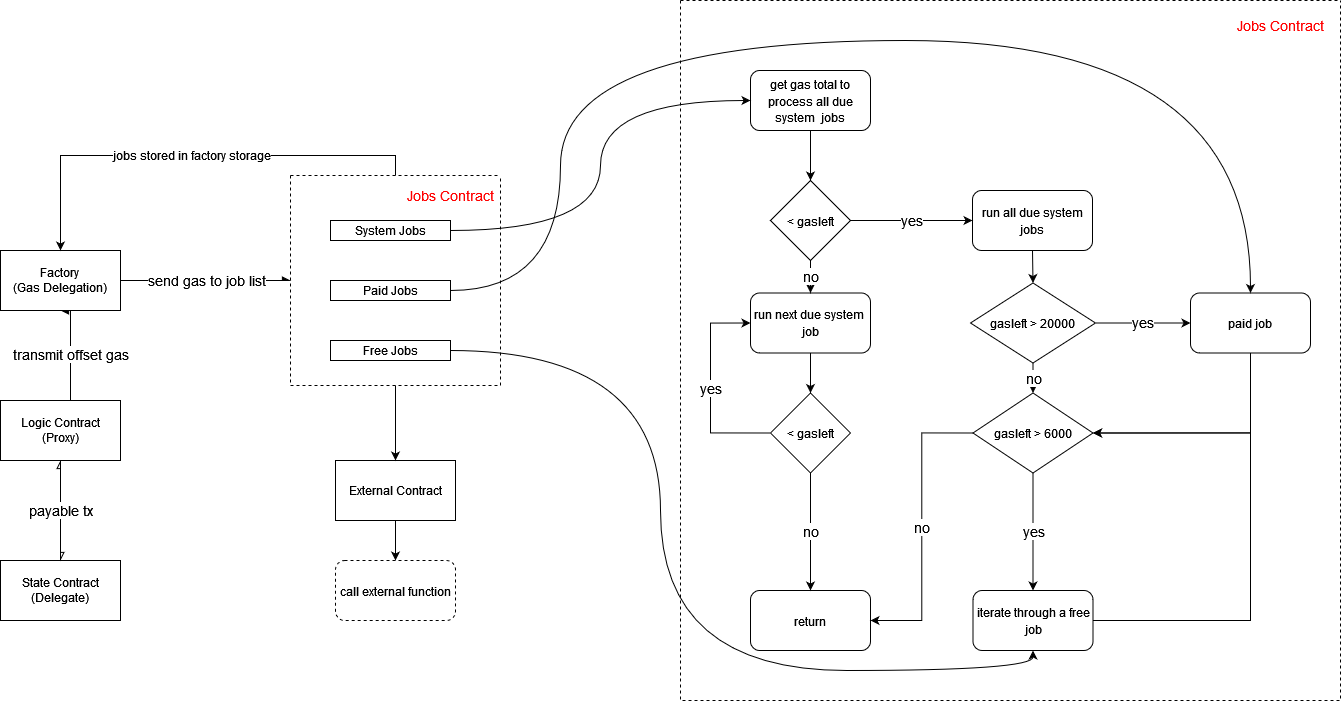

The diagram above was exported from draw.io. Its source (the exported page's mxGraphModel, read from the mxfile embedded in the PNG):
<mxGraphModel dx="1740" dy="1066" grid="1" gridSize="10" guides="1" tooltips="1" connect="1" arrows="1" fold="1" page="1" pageScale="1" pageWidth="850" pageHeight="1100" math="0" shadow="0">
  <root>
    <mxCell id="0" />
    <mxCell id="1" parent="0" />
    <mxCell id="DcJpeOVkso_X0u59leY8-64" value="" style="swimlane;startSize=0;fontSize=14;fontColor=#000000;dashed=1;" vertex="1" parent="1">
      <mxGeometry x="960" y="80" width="660" height="700" as="geometry" />
    </mxCell>
    <mxCell id="DcJpeOVkso_X0u59leY8-30" value="&lt;font style=&quot;font-size: 12px;&quot;&gt;get gas total to process all due system&amp;nbsp; jobs&lt;/font&gt;" style="rounded=1;whiteSpace=wrap;html=1;fontSize=14;fontColor=#000000;" vertex="1" parent="DcJpeOVkso_X0u59leY8-64">
      <mxGeometry x="70" y="70" width="120" height="60" as="geometry" />
    </mxCell>
    <mxCell id="DcJpeOVkso_X0u59leY8-31" value="&lt;font style=&quot;font-size: 12px;&quot;&gt;&amp;lt; gasleft&lt;/font&gt;" style="rhombus;whiteSpace=wrap;html=1;fontSize=14;fontColor=#000000;" vertex="1" parent="DcJpeOVkso_X0u59leY8-64">
      <mxGeometry x="90" y="180" width="80" height="80" as="geometry" />
    </mxCell>
    <mxCell id="DcJpeOVkso_X0u59leY8-32" style="edgeStyle=orthogonalEdgeStyle;curved=1;rounded=0;sketch=0;orthogonalLoop=1;jettySize=auto;html=1;exitX=0.5;exitY=1;exitDx=0;exitDy=0;entryX=0.5;entryY=0;entryDx=0;entryDy=0;fontSize=14;fontColor=#000000;endArrow=classic;endFill=1;" edge="1" parent="DcJpeOVkso_X0u59leY8-64" source="DcJpeOVkso_X0u59leY8-30" target="DcJpeOVkso_X0u59leY8-31">
      <mxGeometry relative="1" as="geometry" />
    </mxCell>
    <mxCell id="DcJpeOVkso_X0u59leY8-33" value="&lt;font style=&quot;font-size: 12px;&quot;&gt;run all due system jobs&lt;/font&gt;" style="rounded=1;whiteSpace=wrap;html=1;fontSize=14;fontColor=#000000;" vertex="1" parent="DcJpeOVkso_X0u59leY8-64">
      <mxGeometry x="292" y="190" width="120" height="60" as="geometry" />
    </mxCell>
    <mxCell id="DcJpeOVkso_X0u59leY8-37" value="yes" style="edgeStyle=orthogonalEdgeStyle;rounded=0;sketch=0;orthogonalLoop=1;jettySize=auto;html=1;exitX=1;exitY=0.5;exitDx=0;exitDy=0;entryX=0;entryY=0.5;entryDx=0;entryDy=0;fontSize=14;fontColor=#000000;endArrow=classic;endFill=1;" edge="1" parent="DcJpeOVkso_X0u59leY8-64" source="DcJpeOVkso_X0u59leY8-31" target="DcJpeOVkso_X0u59leY8-33">
      <mxGeometry relative="1" as="geometry" />
    </mxCell>
    <mxCell id="DcJpeOVkso_X0u59leY8-34" value="&lt;font style=&quot;font-size: 12px;&quot;&gt;run next due system&amp;nbsp; job&lt;/font&gt;" style="rounded=1;whiteSpace=wrap;html=1;fontSize=14;fontColor=#000000;" vertex="1" parent="DcJpeOVkso_X0u59leY8-64">
      <mxGeometry x="70" y="292.5" width="120" height="60" as="geometry" />
    </mxCell>
    <mxCell id="DcJpeOVkso_X0u59leY8-39" value="no" style="edgeStyle=orthogonalEdgeStyle;rounded=0;sketch=0;orthogonalLoop=1;jettySize=auto;html=1;exitX=0.5;exitY=1;exitDx=0;exitDy=0;entryX=0.5;entryY=0;entryDx=0;entryDy=0;fontSize=14;fontColor=#000000;endArrow=classic;endFill=1;" edge="1" parent="DcJpeOVkso_X0u59leY8-64" source="DcJpeOVkso_X0u59leY8-31" target="DcJpeOVkso_X0u59leY8-34">
      <mxGeometry relative="1" as="geometry" />
    </mxCell>
    <mxCell id="DcJpeOVkso_X0u59leY8-42" value="yes" style="edgeStyle=orthogonalEdgeStyle;rounded=0;sketch=0;orthogonalLoop=1;jettySize=auto;html=1;exitX=0;exitY=0.5;exitDx=0;exitDy=0;entryX=0;entryY=0.5;entryDx=0;entryDy=0;fontSize=14;fontColor=#000000;endArrow=classic;endFill=1;" edge="1" parent="DcJpeOVkso_X0u59leY8-64" source="DcJpeOVkso_X0u59leY8-38" target="DcJpeOVkso_X0u59leY8-34">
      <mxGeometry relative="1" as="geometry">
        <Array as="points">
          <mxPoint x="30" y="432.5" />
          <mxPoint x="30" y="322.5" />
        </Array>
      </mxGeometry>
    </mxCell>
    <mxCell id="DcJpeOVkso_X0u59leY8-38" value="&lt;font style=&quot;font-size: 12px;&quot;&gt;&amp;lt; gasleft&lt;/font&gt;" style="rhombus;whiteSpace=wrap;html=1;fontSize=14;fontColor=#000000;" vertex="1" parent="DcJpeOVkso_X0u59leY8-64">
      <mxGeometry x="90" y="392.5" width="80" height="80" as="geometry" />
    </mxCell>
    <mxCell id="DcJpeOVkso_X0u59leY8-40" style="edgeStyle=orthogonalEdgeStyle;rounded=0;sketch=0;orthogonalLoop=1;jettySize=auto;html=1;exitX=0.5;exitY=1;exitDx=0;exitDy=0;entryX=0.5;entryY=0;entryDx=0;entryDy=0;fontSize=14;fontColor=#000000;endArrow=classic;endFill=1;" edge="1" parent="DcJpeOVkso_X0u59leY8-64" source="DcJpeOVkso_X0u59leY8-34" target="DcJpeOVkso_X0u59leY8-38">
      <mxGeometry relative="1" as="geometry" />
    </mxCell>
    <mxCell id="DcJpeOVkso_X0u59leY8-41" value="&lt;font style=&quot;font-size: 12px;&quot;&gt;return&lt;/font&gt;" style="rounded=1;whiteSpace=wrap;html=1;fontSize=14;fontColor=#000000;" vertex="1" parent="DcJpeOVkso_X0u59leY8-64">
      <mxGeometry x="70" y="590" width="120" height="60" as="geometry" />
    </mxCell>
    <mxCell id="DcJpeOVkso_X0u59leY8-43" value="no" style="edgeStyle=orthogonalEdgeStyle;rounded=0;sketch=0;orthogonalLoop=1;jettySize=auto;html=1;exitX=0.5;exitY=1;exitDx=0;exitDy=0;fontSize=14;fontColor=#000000;endArrow=classic;endFill=1;" edge="1" parent="DcJpeOVkso_X0u59leY8-64" source="DcJpeOVkso_X0u59leY8-38" target="DcJpeOVkso_X0u59leY8-41">
      <mxGeometry relative="1" as="geometry" />
    </mxCell>
    <mxCell id="DcJpeOVkso_X0u59leY8-47" value="&lt;font style=&quot;font-size: 12px;&quot;&gt;paid job&lt;/font&gt;" style="rounded=1;whiteSpace=wrap;html=1;fontSize=14;fontColor=#000000;" vertex="1" parent="DcJpeOVkso_X0u59leY8-64">
      <mxGeometry x="510" y="292.5" width="120" height="60" as="geometry" />
    </mxCell>
    <mxCell id="DcJpeOVkso_X0u59leY8-53" value="yes" style="edgeStyle=orthogonalEdgeStyle;rounded=0;sketch=0;orthogonalLoop=1;jettySize=auto;html=1;exitX=1;exitY=0.5;exitDx=0;exitDy=0;entryX=0;entryY=0.5;entryDx=0;entryDy=0;fontSize=14;fontColor=#000000;endArrow=classic;endFill=1;" edge="1" parent="DcJpeOVkso_X0u59leY8-64" source="DcJpeOVkso_X0u59leY8-49" target="DcJpeOVkso_X0u59leY8-47">
      <mxGeometry relative="1" as="geometry" />
    </mxCell>
    <mxCell id="DcJpeOVkso_X0u59leY8-49" value="&lt;font style=&quot;font-size: 12px;&quot;&gt;gasleft &amp;gt; 20000&lt;/font&gt;" style="rhombus;whiteSpace=wrap;html=1;fontSize=14;fontColor=#000000;" vertex="1" parent="DcJpeOVkso_X0u59leY8-64">
      <mxGeometry x="290" y="282.5" width="125" height="80" as="geometry" />
    </mxCell>
    <mxCell id="DcJpeOVkso_X0u59leY8-54" style="edgeStyle=orthogonalEdgeStyle;rounded=0;sketch=0;orthogonalLoop=1;jettySize=auto;html=1;exitX=0.5;exitY=1;exitDx=0;exitDy=0;entryX=0.5;entryY=0;entryDx=0;entryDy=0;fontSize=14;fontColor=#000000;endArrow=classic;endFill=1;" edge="1" parent="DcJpeOVkso_X0u59leY8-64" source="DcJpeOVkso_X0u59leY8-33" target="DcJpeOVkso_X0u59leY8-49">
      <mxGeometry relative="1" as="geometry" />
    </mxCell>
    <mxCell id="DcJpeOVkso_X0u59leY8-62" value="no" style="edgeStyle=orthogonalEdgeStyle;rounded=0;sketch=0;orthogonalLoop=1;jettySize=auto;html=1;exitX=0;exitY=0.5;exitDx=0;exitDy=0;entryX=1;entryY=0.5;entryDx=0;entryDy=0;fontSize=14;fontColor=#000000;endArrow=classic;endFill=1;" edge="1" parent="DcJpeOVkso_X0u59leY8-64" source="DcJpeOVkso_X0u59leY8-55" target="DcJpeOVkso_X0u59leY8-41">
      <mxGeometry relative="1" as="geometry" />
    </mxCell>
    <mxCell id="DcJpeOVkso_X0u59leY8-55" value="&lt;font style=&quot;font-size: 12px;&quot;&gt;gasleft &amp;gt; 6000&lt;/font&gt;" style="rhombus;whiteSpace=wrap;html=1;fontSize=14;fontColor=#000000;" vertex="1" parent="DcJpeOVkso_X0u59leY8-64">
      <mxGeometry x="292.5" y="392.5" width="120" height="80" as="geometry" />
    </mxCell>
    <mxCell id="DcJpeOVkso_X0u59leY8-57" style="edgeStyle=orthogonalEdgeStyle;rounded=0;sketch=0;orthogonalLoop=1;jettySize=auto;html=1;exitX=0.5;exitY=1;exitDx=0;exitDy=0;entryX=1;entryY=0.5;entryDx=0;entryDy=0;fontSize=14;fontColor=#000000;endArrow=classic;endFill=1;" edge="1" parent="DcJpeOVkso_X0u59leY8-64" source="DcJpeOVkso_X0u59leY8-47" target="DcJpeOVkso_X0u59leY8-55">
      <mxGeometry relative="1" as="geometry" />
    </mxCell>
    <mxCell id="DcJpeOVkso_X0u59leY8-56" value="no" style="edgeStyle=orthogonalEdgeStyle;rounded=0;sketch=0;orthogonalLoop=1;jettySize=auto;html=1;exitX=0.5;exitY=1;exitDx=0;exitDy=0;entryX=0.5;entryY=0;entryDx=0;entryDy=0;fontSize=14;fontColor=#000000;endArrow=classic;endFill=1;" edge="1" parent="DcJpeOVkso_X0u59leY8-64" source="DcJpeOVkso_X0u59leY8-49" target="DcJpeOVkso_X0u59leY8-55">
      <mxGeometry relative="1" as="geometry" />
    </mxCell>
    <mxCell id="DcJpeOVkso_X0u59leY8-61" style="edgeStyle=orthogonalEdgeStyle;rounded=0;sketch=0;orthogonalLoop=1;jettySize=auto;html=1;exitX=1;exitY=0.5;exitDx=0;exitDy=0;entryX=1;entryY=0.5;entryDx=0;entryDy=0;fontSize=14;fontColor=#000000;endArrow=classic;endFill=1;" edge="1" parent="DcJpeOVkso_X0u59leY8-64" source="DcJpeOVkso_X0u59leY8-58" target="DcJpeOVkso_X0u59leY8-55">
      <mxGeometry relative="1" as="geometry">
        <Array as="points">
          <mxPoint x="570" y="620" />
          <mxPoint x="570" y="432" />
        </Array>
      </mxGeometry>
    </mxCell>
    <mxCell id="DcJpeOVkso_X0u59leY8-58" value="&lt;font style=&quot;font-size: 12px;&quot;&gt;iterate through a free job&lt;/font&gt;" style="rounded=1;whiteSpace=wrap;html=1;fontSize=14;fontColor=#000000;" vertex="1" parent="DcJpeOVkso_X0u59leY8-64">
      <mxGeometry x="292.5" y="590" width="120" height="60" as="geometry" />
    </mxCell>
    <mxCell id="DcJpeOVkso_X0u59leY8-59" value="yes" style="edgeStyle=orthogonalEdgeStyle;rounded=0;sketch=0;orthogonalLoop=1;jettySize=auto;html=1;exitX=0.5;exitY=1;exitDx=0;exitDy=0;entryX=0.5;entryY=0;entryDx=0;entryDy=0;fontSize=14;fontColor=#000000;endArrow=classic;endFill=1;" edge="1" parent="DcJpeOVkso_X0u59leY8-64" source="DcJpeOVkso_X0u59leY8-55" target="DcJpeOVkso_X0u59leY8-58">
      <mxGeometry relative="1" as="geometry" />
    </mxCell>
    <mxCell id="DcJpeOVkso_X0u59leY8-70" value="&lt;font style=&quot;font-size: 14px;&quot; color=&quot;#ff0000&quot;&gt;Jobs Contract&lt;/font&gt;" style="text;html=1;strokeColor=none;fillColor=none;align=center;verticalAlign=middle;whiteSpace=wrap;rounded=0;" vertex="1" parent="DcJpeOVkso_X0u59leY8-64">
      <mxGeometry x="550" y="10" width="100" height="30" as="geometry" />
    </mxCell>
    <mxCell id="DcJpeOVkso_X0u59leY8-74" style="edgeStyle=none;rounded=0;sketch=0;orthogonalLoop=1;jettySize=auto;html=1;exitX=0.5;exitY=0;exitDx=0;exitDy=0;entryX=0.5;entryY=1;entryDx=0;entryDy=0;fontSize=14;fontColor=#000000;endArrow=async;endFill=0;" edge="1" parent="1" source="DcJpeOVkso_X0u59leY8-1" target="DcJpeOVkso_X0u59leY8-2">
      <mxGeometry relative="1" as="geometry" />
    </mxCell>
    <mxCell id="DcJpeOVkso_X0u59leY8-1" value="&lt;div&gt;State Contract&lt;/div&gt;(Delegate)" style="rounded=0;whiteSpace=wrap;html=1;" vertex="1" parent="1">
      <mxGeometry x="280" y="640" width="120" height="60" as="geometry" />
    </mxCell>
    <mxCell id="DcJpeOVkso_X0u59leY8-14" value="&lt;font style=&quot;font-size: 14px;&quot;&gt;transmit offset gas&lt;/font&gt;" style="edgeStyle=orthogonalEdgeStyle;rounded=0;sketch=0;orthogonalLoop=1;jettySize=auto;html=1;exitX=0.5;exitY=0;exitDx=0;exitDy=0;entryX=0.5;entryY=1;entryDx=0;entryDy=0;endArrow=async;endFill=1;" edge="1" parent="1" source="DcJpeOVkso_X0u59leY8-2" target="DcJpeOVkso_X0u59leY8-4">
      <mxGeometry relative="1" as="geometry">
        <Array as="points">
          <mxPoint x="350" y="480" />
          <mxPoint x="350" y="390" />
        </Array>
      </mxGeometry>
    </mxCell>
    <mxCell id="DcJpeOVkso_X0u59leY8-75" value="&lt;font style=&quot;font-size: 14px;&quot;&gt;payable tx&lt;/font&gt;" style="edgeStyle=none;rounded=0;sketch=0;orthogonalLoop=1;jettySize=auto;html=1;exitX=0.5;exitY=1;exitDx=0;exitDy=0;entryX=0.5;entryY=0;entryDx=0;entryDy=0;fontSize=14;fontColor=#000000;endArrow=async;endFill=0;" edge="1" parent="1" source="DcJpeOVkso_X0u59leY8-2" target="DcJpeOVkso_X0u59leY8-1">
      <mxGeometry relative="1" as="geometry" />
    </mxCell>
    <mxCell id="DcJpeOVkso_X0u59leY8-2" value="&lt;div&gt;Logic Contract&lt;/div&gt;(Proxy)" style="rounded=0;whiteSpace=wrap;html=1;" vertex="1" parent="1">
      <mxGeometry x="280" y="480" width="120" height="60" as="geometry" />
    </mxCell>
    <mxCell id="DcJpeOVkso_X0u59leY8-73" style="edgeStyle=none;rounded=0;sketch=0;orthogonalLoop=1;jettySize=auto;html=1;exitX=0.5;exitY=1;exitDx=0;exitDy=0;entryX=0.5;entryY=0;entryDx=0;entryDy=0;fontSize=14;fontColor=#000000;endArrow=classic;endFill=1;" edge="1" parent="1" source="DcJpeOVkso_X0u59leY8-3" target="DcJpeOVkso_X0u59leY8-72">
      <mxGeometry relative="1" as="geometry" />
    </mxCell>
    <mxCell id="DcJpeOVkso_X0u59leY8-3" value="External Contract" style="rounded=0;whiteSpace=wrap;html=1;" vertex="1" parent="1">
      <mxGeometry x="615" y="540" width="120" height="60" as="geometry" />
    </mxCell>
    <mxCell id="DcJpeOVkso_X0u59leY8-17" value="&lt;font style=&quot;font-size: 14px;&quot;&gt;send gas to job list&lt;/font&gt;" style="edgeStyle=orthogonalEdgeStyle;rounded=0;sketch=0;orthogonalLoop=1;jettySize=auto;html=1;exitX=1;exitY=0.5;exitDx=0;exitDy=0;endArrow=async;endFill=1;" edge="1" parent="1" source="DcJpeOVkso_X0u59leY8-4" target="DcJpeOVkso_X0u59leY8-16">
      <mxGeometry relative="1" as="geometry" />
    </mxCell>
    <mxCell id="DcJpeOVkso_X0u59leY8-4" value="Factory&lt;br&gt;&lt;div&gt;(Gas Delegation)&lt;/div&gt;" style="rounded=0;whiteSpace=wrap;html=1;" vertex="1" parent="1">
      <mxGeometry x="280" y="330" width="120" height="60" as="geometry" />
    </mxCell>
    <mxCell id="DcJpeOVkso_X0u59leY8-65" style="edgeStyle=orthogonalEdgeStyle;rounded=0;sketch=0;orthogonalLoop=1;jettySize=auto;html=1;exitX=1;exitY=0.5;exitDx=0;exitDy=0;entryX=0;entryY=0.5;entryDx=0;entryDy=0;fontSize=14;fontColor=#000000;endArrow=classic;endFill=1;curved=1;" edge="1" parent="1" source="DcJpeOVkso_X0u59leY8-5" target="DcJpeOVkso_X0u59leY8-30">
      <mxGeometry relative="1" as="geometry" />
    </mxCell>
    <mxCell id="DcJpeOVkso_X0u59leY8-5" value="System Jobs" style="rounded=0;whiteSpace=wrap;html=1;" vertex="1" parent="1">
      <mxGeometry x="610" y="300" width="120" height="20" as="geometry" />
    </mxCell>
    <mxCell id="DcJpeOVkso_X0u59leY8-68" style="edgeStyle=orthogonalEdgeStyle;curved=1;rounded=0;sketch=0;orthogonalLoop=1;jettySize=auto;html=1;exitX=1;exitY=0.5;exitDx=0;exitDy=0;entryX=0.5;entryY=0;entryDx=0;entryDy=0;fontSize=14;fontColor=#000000;endArrow=classic;endFill=1;" edge="1" parent="1" source="DcJpeOVkso_X0u59leY8-7" target="DcJpeOVkso_X0u59leY8-47">
      <mxGeometry relative="1" as="geometry">
        <Array as="points">
          <mxPoint x="840" y="370" />
          <mxPoint x="840" y="120" />
          <mxPoint x="1530" y="120" />
        </Array>
      </mxGeometry>
    </mxCell>
    <mxCell id="DcJpeOVkso_X0u59leY8-7" value="Paid Jobs" style="rounded=0;whiteSpace=wrap;html=1;" vertex="1" parent="1">
      <mxGeometry x="610" y="360" width="120" height="20" as="geometry" />
    </mxCell>
    <mxCell id="DcJpeOVkso_X0u59leY8-69" style="edgeStyle=orthogonalEdgeStyle;curved=1;rounded=0;sketch=0;orthogonalLoop=1;jettySize=auto;html=1;exitX=1;exitY=0.5;exitDx=0;exitDy=0;entryX=0.5;entryY=1;entryDx=0;entryDy=0;fontSize=14;fontColor=#000000;endArrow=classic;endFill=1;" edge="1" parent="1" source="DcJpeOVkso_X0u59leY8-8" target="DcJpeOVkso_X0u59leY8-58">
      <mxGeometry relative="1" as="geometry">
        <Array as="points">
          <mxPoint x="940" y="430" />
          <mxPoint x="940" y="750" />
          <mxPoint x="1313" y="750" />
        </Array>
      </mxGeometry>
    </mxCell>
    <mxCell id="DcJpeOVkso_X0u59leY8-8" value="Free Jobs" style="rounded=0;whiteSpace=wrap;html=1;" vertex="1" parent="1">
      <mxGeometry x="610" y="420" width="120" height="20" as="geometry" />
    </mxCell>
    <mxCell id="DcJpeOVkso_X0u59leY8-71" value="" style="rounded=0;sketch=0;orthogonalLoop=1;jettySize=auto;html=1;exitX=0.5;exitY=1;exitDx=0;exitDy=0;fontSize=14;fontColor=#000000;endArrow=classic;endFill=1;" edge="1" parent="1" source="DcJpeOVkso_X0u59leY8-16" target="DcJpeOVkso_X0u59leY8-3">
      <mxGeometry relative="1" as="geometry" />
    </mxCell>
    <mxCell id="DcJpeOVkso_X0u59leY8-76" value="jobs stored in factory storage" style="edgeStyle=orthogonalEdgeStyle;rounded=0;sketch=0;orthogonalLoop=1;jettySize=auto;html=1;exitX=0.5;exitY=0;exitDx=0;exitDy=0;entryX=0.5;entryY=0;entryDx=0;entryDy=0;fontSize=12;fontColor=#000000;endArrow=classic;endFill=1;" edge="1" parent="1" source="DcJpeOVkso_X0u59leY8-16" target="DcJpeOVkso_X0u59leY8-4">
      <mxGeometry relative="1" as="geometry" />
    </mxCell>
    <mxCell id="DcJpeOVkso_X0u59leY8-16" value="" style="swimlane;startSize=0;dashed=1;" vertex="1" parent="1">
      <mxGeometry x="570" y="255" width="210" height="210" as="geometry" />
    </mxCell>
    <mxCell id="DcJpeOVkso_X0u59leY8-25" value="&lt;font style=&quot;font-size: 14px;&quot; color=&quot;#ff0000&quot;&gt;Jobs Contract&lt;/font&gt;" style="text;html=1;strokeColor=none;fillColor=none;align=center;verticalAlign=middle;whiteSpace=wrap;rounded=0;" vertex="1" parent="DcJpeOVkso_X0u59leY8-16">
      <mxGeometry x="110" y="5" width="100" height="30" as="geometry" />
    </mxCell>
    <mxCell id="DcJpeOVkso_X0u59leY8-72" value="&lt;font style=&quot;font-size: 12px;&quot;&gt;call external function&lt;/font&gt;" style="rounded=1;whiteSpace=wrap;html=1;dashed=1;fontSize=14;fontColor=#000000;" vertex="1" parent="1">
      <mxGeometry x="615" y="640" width="120" height="60" as="geometry" />
    </mxCell>
  </root>
</mxGraphModel>